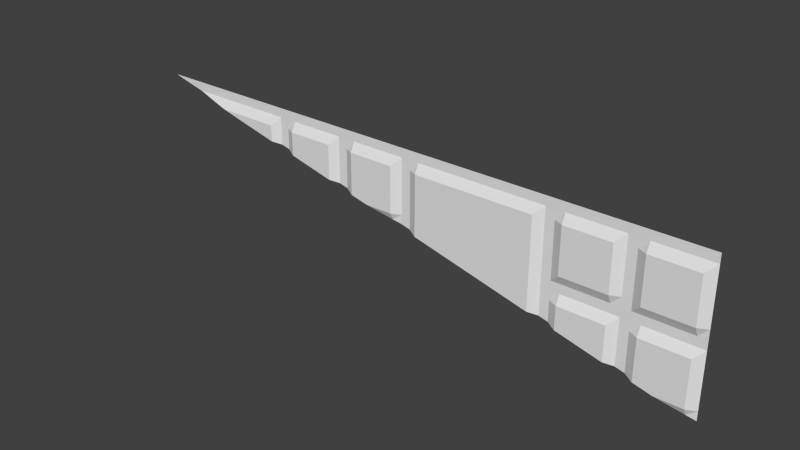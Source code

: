 # Source: med1_7_slice14_64.blend  (saved by Blender 2.76.0; exported with 4.5.12 LTS)
import bpy
from mathutils import Matrix  # noqa: F401  (used for matrix-valued properties, if any)

bpy.ops.wm.read_factory_settings(use_empty=True)
scene = bpy.context.scene
scene.name = 'Scene'

# ---- collections
col_collection_1 = bpy.data.collections.new('Collection 1'); scene.collection.children.link(col_collection_1)

# ---- materials (node trees are filled in below, after node groups)
mat_med1_7 = bpy.data.materials.new('med1_7')
mat_med1_7.alpha_threshold = 0.0
mat_med1_7.use_transparent_shadow = False
mat_med1_7.roughness = 0.5
mat_med1_7.specular_intensity = 0.0

# ---- material node trees

# ---- world
world_world = bpy.data.worlds.new('World'); scene.world = world_world
world_world.color = (0.05088, 0.05088, 0.05088)
world_world.use_sun_shadow = False
world_world.sun_shadow_jitter_overblur = 0.0
world_world.cycles.sampling_method = 'MANUAL'
world_world.cycles.sample_map_resolution = 256

# ---- meshes
me_med1_7 = bpy.data.meshes.new('med1_7')
me_med1_7.from_pydata([(-1.24, 1.28, 1.28), (-0.68, 1.28, 1.24), (-0.68, 1.28, 1.28), (-0.56, 1.28, 1.24), (-0.56, 1.28, 1.28), (-0.04, 1.28, 1.24), (-0.04, 1.28, 1.28), (0.08, 1.28, 1.24), (0.08, 1.28, 1.28), (0.6, 1.28, 1.24), (0.6, 1.28, 1.28), (0.72, 1.28, 1.24), (0.72, 1.28, 1.28), (1.24, 1.28, 1.24), (1.24, 1.28, 1.28), (-1.28, 1.28, 1.28), (1.28, 1.28, 1.28), (0.64, 1.28, 1.28), (0.0, 1.28, 1.28), (-0.64, 1.28, 1.28), (1.28, 1.28, 0.64), (0.04, 1.28, 1.28), (0.68, 1.28, 1.28), (-0.6, 1.28, 1.28), (1.28, 1.28, 1.24), (-0.64, 1.28, 1.24), (0.0, 1.28, 1.24), (0.64, 1.28, 1.24), (0.04, 1.28, 1.24), (0.68, 1.28, 1.24), (-0.6, 1.28, 1.24), (-0.68, 1.26, 1.2), (-0.56, 1.26, 1.2), (-0.04, 1.26, 1.2), (0.08, 1.26, 1.2), (0.6, 1.26, 1.2), (0.72, 1.26, 1.2), (1.24, 1.26, 1.2), (1.28, 1.28, 1.2), (-0.64, 1.28, 1.2), (0.0, 1.28, 1.2), (0.64, 1.28, 1.2), (0.04, 1.28, 1.2), (0.68, 1.28, 1.2), (-0.6, 1.28, 1.2), (1.24, 1.26, 0.68), (1.28, 1.28, 0.68), (-1.2, 1.28, 1.28), (-0.88, 1.28, 1.24), (-0.88, 1.28, 1.28), (-0.88, 1.26, 1.2), (-1.0, 1.28, 1.24), (-1.0, 1.28, 1.28), (-0.04, 1.26, 1.0), (0.08, 1.26, 1.0), (0.6, 1.26, 1.0), (0.72, 1.26, 1.0), (1.24, 1.26, 1.0), (1.28, 1.28, 1.0), (0.0, 1.28, 1.0), (0.64, 1.28, 1.0), (0.04, 1.28, 1.0), (0.68, 1.28, 1.0), (0.6, 1.26, 0.88), (0.72, 1.26, 0.88), (1.24, 1.26, 0.88), (1.28, 1.28, 0.88), (0.64, 1.28, 0.88), (0.68, 1.28, 0.88), (-0.24, 1.28, 1.24), (-0.24, 1.28, 1.28), (-0.24, 1.26, 1.2), (-0.36, 1.28, 1.24), (-0.36, 1.28, 1.28), (-0.36, 1.26, 1.2), (0.4, 1.28, 1.24), (0.4, 1.28, 1.28), (0.4, 1.26, 1.2), (0.4, 1.26, 1.0), (0.4, 1.26, 0.88), (0.28, 1.28, 1.24), (0.28, 1.28, 1.28), (0.28, 1.26, 1.2), (0.28, 1.26, 1.0), (1.04, 1.28, 1.24), (1.04, 1.28, 1.28), (1.04, 1.26, 1.2), (1.04, 1.26, 1.0), (1.04, 1.26, 0.88), (0.92, 1.28, 1.24), (0.92, 1.28, 1.28), (0.92, 1.26, 1.2), (0.92, 1.26, 1.0), (0.92, 1.26, 0.88), (0.08, 1.26, 0.96), (0.6, 1.26, 0.92), (0.6, 1.26, 0.96), (0.72, 1.28, 0.92), (0.72, 1.28, 0.96), (1.24, 1.28, 0.92), (1.24, 1.28, 0.96), (1.28, 1.28, 0.92), (1.28, 1.28, 0.96), (0.0, 1.28, 0.96), (0.64, 1.28, 0.92), (0.64, 1.28, 0.96), (0.04, 1.28, 0.96), (0.68, 1.28, 0.92), (0.68, 1.28, 0.96), (0.4, 1.26, 0.92), (0.4, 1.26, 0.96), (0.28, 1.26, 0.92), (0.28, 1.26, 0.96), (1.04, 1.28, 0.92), (1.04, 1.28, 0.96), (0.92, 1.28, 0.92), (0.92, 1.28, 0.96), (1.0, 1.28, 1.24), (0.96, 1.28, 1.24), (1.0, 1.28, 1.28), (0.96, 1.28, 1.28), (1.0, 1.28, 1.2), (0.96, 1.28, 1.2), (1.0, 1.28, 1.0), (0.96, 1.28, 1.0), (1.0, 1.28, 0.88), (0.96, 1.28, 0.88), (1.0, 1.28, 0.92), (0.96, 1.28, 0.92), (1.0, 1.28, 0.96), (0.96, 1.28, 0.96), (0.36, 1.28, 1.24), (0.32, 1.28, 1.24), (0.36, 1.28, 1.28), (0.32, 1.28, 1.28), (0.36, 1.26, 1.2), (0.32, 1.26, 1.2), (0.36, 1.26, 1.0), (0.32, 1.26, 1.0), (0.36, 1.26, 0.88), (0.32, 1.26, 0.88), (0.36, 1.26, 0.92), (0.32, 1.26, 0.92), (0.36, 1.26, 0.96), (0.32, 1.26, 0.96), (-0.28, 1.28, 1.24), (-0.32, 1.28, 1.24), (-0.28, 1.28, 1.28), (-0.32, 1.28, 1.28), (-0.28, 1.28, 1.2), (-0.32, 1.28, 1.2), (-0.92, 1.28, 1.24), (-0.96, 1.28, 1.24), (-0.92, 1.28, 1.28), (-0.96, 1.28, 1.28), (-0.92, 1.26, 1.2), (-0.96, 1.26, 1.2), (0.08, 1.26, 0.9396), (1.0, 1.28, 0.7099), (-0.56, 1.26, 1.099), (-0.28, 1.28, 1.029), (0.04, 1.28, 0.9496), (0.1584, 1.26, 0.92), (0.28, 1.26, 0.8896), (1.24, 1.275, 0.65), (0.92, 1.26, 0.7299), (0.6, 1.26, 0.8098), (1.12, 1.26, 0.68), (-0.24, 1.26, 1.019), (0.64, 1.28, 0.7998), (-0.1621, 1.26, 1.0), (0.72, 1.26, 0.7798), (-1.2, 1.28, 1.259), (-0.04, 1.275, 0.9695), (-1.0, 1.265, 1.209), (-0.6, 1.28, 1.109), (-0.92, 1.26, 1.189), (-0.64, 1.28, 1.119), (0.36, 1.26, 0.8697), (-1.24, 1.28, 1.269), (-1.123, 1.28, 1.24), (-0.36, 1.26, 1.049), (-0.88, 1.26, 1.179), (0.68, 1.28, 0.7898), (0.96, 1.28, 0.7199), (-0.68, 1.26, 1.129), (-0.32, 1.28, 1.039), (0.4, 1.26, 0.8597), (1.04, 1.26, 0.6999)], [], [(48, 1, 2, 49), (50, 31, 1, 48), (30, 3, 4, 23), (44, 32, 3, 30), (69, 5, 6, 70), (71, 33, 5, 69), (28, 7, 8, 21), (42, 34, 7, 28), (75, 9, 10, 76), (77, 35, 9, 75), (29, 11, 12, 22), (43, 36, 11, 29), (84, 13, 14, 85), (86, 37, 13, 84), (13, 24, 16, 14), (1, 25, 19, 2), (5, 26, 18, 6), (9, 27, 17, 10), (26, 28, 21, 18), (27, 29, 22, 17), (25, 30, 23, 19), (39, 44, 30, 25), (41, 43, 29, 27), (40, 42, 28, 26), (35, 41, 27, 9), (33, 40, 26, 5), (31, 39, 25, 1), (37, 38, 24, 13), (57, 58, 38, 37), (53, 59, 40, 33), (55, 60, 41, 35), (59, 61, 42, 40), (60, 62, 43, 41), (87, 57, 37, 86), (62, 56, 36, 43), (78, 55, 35, 77), (61, 54, 34, 42), (155, 50, 48, 151), (151, 48, 49, 153), (106, 94, 54, 61), (110, 96, 55, 78), (108, 98, 56, 62), (114, 100, 57, 87), (105, 108, 62, 60), (103, 106, 61, 59), (96, 105, 60, 55), (100, 102, 58, 57), (45, 46, 66, 65), (149, 71, 69, 145), (145, 69, 70, 147), (3, 72, 73, 4), (32, 74, 72, 3), (143, 110, 78, 137), (137, 78, 77, 135), (135, 77, 75, 131), (131, 75, 76, 133), (7, 80, 81, 8), (34, 82, 80, 7), (54, 83, 82, 34), (94, 112, 83, 54), (129, 114, 87, 123), (123, 87, 86, 121), (121, 86, 84, 117), (117, 84, 85, 119), (11, 89, 90, 12), (36, 91, 89, 11), (56, 92, 91, 36), (98, 116, 92, 56), (64, 93, 115, 97), (97, 115, 116, 98), (125, 88, 113, 127), (127, 113, 114, 129), (139, 79, 109, 141), (141, 109, 110, 143), (65, 66, 101, 99), (99, 101, 102, 100), (63, 67, 104, 95), (95, 104, 105, 96), (67, 68, 107, 104), (104, 107, 108, 105), (88, 65, 99, 113), (113, 99, 100, 114), (68, 64, 97, 107), (107, 97, 98, 108), (79, 63, 95, 109), (109, 95, 96, 110), (115, 128, 130, 116), (128, 127, 129, 130), (93, 126, 128, 115), (126, 125, 127, 128), (89, 118, 120, 90), (118, 117, 119, 120), (91, 122, 118, 89), (122, 121, 117, 118), (92, 124, 122, 91), (124, 123, 121, 122), (116, 130, 124, 92), (130, 129, 123, 124), (111, 142, 144, 112), (142, 141, 143, 144), (140, 139, 141, 142), (80, 132, 134, 81), (132, 131, 133, 134), (82, 136, 132, 80), (136, 135, 131, 132), (83, 138, 136, 82), (138, 137, 135, 136), (112, 144, 138, 83), (144, 143, 137, 138), (72, 146, 148, 73), (146, 145, 147, 148), (74, 150, 146, 72), (150, 149, 145, 146), (51, 152, 154, 52), (152, 151, 153, 154), (156, 155, 151, 152), (179, 172, 47, 0), (163, 140, 142, 111), (162, 163, 111), (180, 174, 51), (103, 161, 106), (186, 160, 149, 150), (182, 185, 31, 50), (183, 171, 64, 68), (160, 168, 71, 149), (172, 180, 51, 52, 47), (173, 103, 59, 53), (185, 177, 39, 31), (188, 167, 45, 65, 88), (177, 175, 44, 39), (175, 159, 32, 44), (174, 156, 152, 51), (159, 181, 74, 32), (184, 158, 125, 126), (181, 186, 150, 74), (168, 170, 53, 33, 71), (165, 184, 126, 93), (169, 183, 68, 67), (15, 179, 0), (178, 187, 79, 139), (158, 188, 88, 125), (170, 173, 53), (176, 182, 50, 155), (140, 178, 139), (156, 176, 155), (164, 20, 46, 45), (171, 165, 93, 64), (157, 162, 111, 112, 94), (166, 169, 67, 63), (187, 166, 63, 79), (161, 157, 94, 106), (167, 164, 45), (174, 180, 177, 185, 182, 176, 156), (159, 175, 186, 181), (168, 160, 103, 173, 170), (163, 162, 157, 161, 169, 166, 187, 178, 140), (171, 183, 184, 165), (167, 188, 158, 20, 164)])
_uv = me_med1_7.uv_layers.new(name='UVMap')
_uv.uv.foreach_set('vector', [0.1563, 0.9844, 0.2344, 0.9844, 0.2344, 1.0, 0.1563, 1.0, 0.1563, 0.9688, 0.2344, 0.9688, 0.2344, 0.9844, 0.1563, 0.9844, 0.2656, 0.9844, 0.2812, 0.9844, 0.2812, 1.0, 0.2656, 1.0, 0.2656, 0.9688, 0.2812, 0.9688, 0.2812, 0.9844, 0.2656, 0.9844, 0.4063, 0.9844, 0.4844, 0.9844, 0.4844, 1.0, 0.4063, 1.0, 0.4063, 0.9688, 0.4844, 0.9688, 0.4844, 0.9844, 0.4063, 0.9844, 0.5156, 0.9844, 0.5312, 0.9844, 0.5312, 1.0, 0.5156, 1.0, 0.5156, 0.9688, 0.5312, 0.9688, 0.5312, 0.9844, 0.5156, 0.9844, 0.6563, 0.9844, 0.7344, 0.9844, 0.7344, 1.0, 0.6563, 1.0, 0.6563, 0.9688, 0.7344, 0.9688, 0.7344, 0.9844, 0.6563, 0.9844, 0.7656, 0.9844, 0.7813, 0.9844, 0.7813, 1.0, 0.7656, 1.0, 0.7656, 0.9688, 0.7813, 0.9688, 0.7813, 0.9844, 0.7656, 0.9844, 0.9062, 0.9844, 0.9844, 0.9844, 0.9844, 1.0, 0.9062, 1.0, 0.9062, 0.9688, 0.9844, 0.9688, 0.9844, 0.9844, 0.9062, 0.9844, 0.9844, 0.9844, 1.0, 0.9844, 1.0, 1.0, 0.9844, 1.0, 0.2344, 0.9844, 0.25, 0.9844, 0.25, 1.0, 0.2344, 1.0, 0.4844, 0.9844, 0.5, 0.9844, 0.5, 1.0, 0.4844, 1.0, 0.7344, 0.9844, 0.75, 0.9844, 0.75, 1.0, 0.7344, 1.0, 0.5, 0.9844, 0.5156, 0.9844, 0.5156, 1.0, 0.5, 1.0, 0.75, 0.9844, 0.7656, 0.9844, 0.7656, 1.0, 0.75, 1.0, 0.25, 0.9844, 0.2656, 0.9844, 0.2656, 1.0, 0.25, 1.0, 0.25, 0.9688, 0.2656, 0.9688, 0.2656, 0.9844, 0.25, 0.9844, 0.75, 0.9688, 0.7656, 0.9688, 0.7656, 0.9844, 0.75, 0.9844, 0.5, 0.9688, 0.5156, 0.9688, 0.5156, 0.9844, 0.5, 0.9844, 0.7344, 0.9688, 0.75, 0.9688, 0.75, 0.9844, 0.7344, 0.9844, 0.4844, 0.9688, 0.5, 0.9688, 0.5, 0.9844, 0.4844, 0.9844, 0.2344, 0.9688, 0.25, 0.9688, 0.25, 0.9844, 0.2344, 0.9844, 0.9844, 0.9688, 1.0, 0.9688, 1.0, 0.9844, 0.9844, 0.9844, 0.9844, 0.8906, 1.0, 0.8906, 1.0, 0.9688, 0.9844, 0.9688, 0.4844, 0.8906, 0.5, 0.8906, 0.5, 0.9688, 0.4844, 0.9688, 0.7344, 0.8906, 0.75, 0.8906, 0.75, 0.9688, 0.7344, 0.9688, 0.5, 0.8906, 0.5156, 0.8906, 0.5156, 0.9688, 0.5, 0.9688, 0.75, 0.8906, 0.7656, 0.8906, 0.7656, 0.9688, 0.75, 0.9688, 0.9062, 0.8906, 0.9844, 0.8906, 0.9844, 0.9688, 0.9062, 0.9688, 0.7656, 0.8906, 0.7813, 0.8906, 0.7813, 0.9688, 0.7656, 0.9688, 0.6563, 0.8906, 0.7344, 0.8906, 0.7344, 0.9688, 0.6563, 0.9688, 0.5156, 0.8906, 0.5312, 0.8906, 0.5312, 0.9688, 0.5156, 0.9688, 0.1406, 0.9688, 0.1563, 0.9688, 0.1563, 0.9844, 0.1406, 0.9844, 0.1406, 0.9844, 0.1563, 0.9844, 0.1563, 1.0, 0.1406, 1.0, 0.5156, 0.875, 0.5312, 0.875, 0.5312, 0.8906, 0.5156, 0.8906, 0.6562, 0.875, 0.7344, 0.875, 0.7344, 0.8906, 0.6563, 0.8906, 0.7656, 0.875, 0.7812, 0.875, 0.7813, 0.8906, 0.7656, 0.8906, 0.9062, 0.875, 0.9844, 0.875, 0.9844, 0.8906, 0.9062, 0.8906, 0.75, 0.875, 0.7656, 0.875, 0.7656, 0.8906, 0.75, 0.8906, 0.5, 0.875, 0.5156, 0.875, 0.5156, 0.8906, 0.5, 0.8906, 0.7344, 0.875, 0.75, 0.875, 0.75, 0.8906, 0.7344, 0.8906, 0.9844, 0.875, 1.0, 0.875, 1.0, 0.8906, 0.9844, 0.8906, 0.9844, 0.7656, 1.0, 0.7656, 1.0, 0.8437, 0.9844, 0.8437, 0.3906, 0.9688, 0.4063, 0.9688, 0.4063, 0.9844, 0.3906, 0.9844, 0.3906, 0.9844, 0.4063, 0.9844, 0.4063, 1.0, 0.3906, 1.0, 0.2812, 0.9844, 0.3594, 0.9844, 0.3594, 1.0, 0.2812, 1.0, 0.2812, 0.9688, 0.3594, 0.9688, 0.3594, 0.9844, 0.2812, 0.9844, 0.6406, 0.875, 0.6562, 0.875, 0.6563, 0.8906, 0.6406, 0.8906, 0.6406, 0.8906, 0.6563, 0.8906, 0.6563, 0.9688, 0.6406, 0.9688, 0.6406, 0.9688, 0.6563, 0.9688, 0.6563, 0.9844, 0.6406, 0.9844, 0.6406, 0.9844, 0.6563, 0.9844, 0.6563, 1.0, 0.6406, 1.0, 0.5312, 0.9844, 0.6094, 0.9844, 0.6094, 1.0, 0.5312, 1.0, 0.5312, 0.9688, 0.6094, 0.9688, 0.6094, 0.9844, 0.5312, 0.9844, 0.5312, 0.8906, 0.6094, 0.8906, 0.6094, 0.9688, 0.5312, 0.9688, 0.5312, 0.875, 0.6094, 0.875, 0.6094, 0.8906, 0.5312, 0.8906, 0.8906, 0.875, 0.9062, 0.875, 0.9062, 0.8906, 0.8906, 0.8906, 0.8906, 0.8906, 0.9062, 0.8906, 0.9062, 0.9688, 0.8906, 0.9688, 0.8906, 0.9688, 0.9062, 0.9688, 0.9062, 0.9844, 0.8906, 0.9844, 0.8906, 0.9844, 0.9062, 0.9844, 0.9062, 1.0, 0.8906, 1.0, 0.7813, 0.9844, 0.8594, 0.9844, 0.8594, 1.0, 0.7813, 1.0, 0.7813, 0.9688, 0.8594, 0.9688, 0.8594, 0.9844, 0.7813, 0.9844, 0.7813, 0.8906, 0.8594, 0.8906, 0.8594, 0.9688, 0.7813, 0.9688, 0.7812, 0.875, 0.8594, 0.875, 0.8594, 0.8906, 0.7813, 0.8906, 0.7813, 0.8437, 0.8594, 0.8437, 0.8594, 0.8594, 0.7812, 0.8594, 0.7812, 0.8594, 0.8594, 0.8594, 0.8594, 0.875, 0.7812, 0.875, 0.8906, 0.8437, 0.9062, 0.8437, 0.9062, 0.8594, 0.8906, 0.8594, 0.8906, 0.8594, 0.9062, 0.8594, 0.9062, 0.875, 0.8906, 0.875, 0.6406, 0.8437, 0.6563, 0.8437, 0.6562, 0.8594, 0.6406, 0.8594, 0.6406, 0.8594, 0.6562, 0.8594, 0.6562, 0.875, 0.6406, 0.875, 0.9844, 0.8437, 1.0, 0.8437, 1.0, 0.8594, 0.9844, 0.8594, 0.9844, 0.8594, 1.0, 0.8594, 1.0, 0.875, 0.9844, 0.875, 0.7344, 0.8437, 0.75, 0.8437, 0.75, 0.8594, 0.7344, 0.8594, 0.7344, 0.8594, 0.75, 0.8594, 0.75, 0.875, 0.7344, 0.875, 0.75, 0.8437, 0.7656, 0.8437, 0.7656, 0.8594, 0.75, 0.8594, 0.75, 0.8594, 0.7656, 0.8594, 0.7656, 0.875, 0.75, 0.875, 0.9062, 0.8437, 0.9844, 0.8437, 0.9844, 0.8594, 0.9062, 0.8594, 0.9062, 0.8594, 0.9844, 0.8594, 0.9844, 0.875, 0.9062, 0.875, 0.7656, 0.8437, 0.7813, 0.8437, 0.7812, 0.8594, 0.7656, 0.8594, 0.7656, 0.8594, 0.7812, 0.8594, 0.7812, 0.875, 0.7656, 0.875, 0.6563, 0.8437, 0.7344, 0.8437, 0.7344, 0.8594, 0.6562, 0.8594, 0.6562, 0.8594, 0.7344, 0.8594, 0.7344, 0.875, 0.6562, 0.875, 0.8594, 0.8594, 0.875, 0.8594, 0.875, 0.875, 0.8594, 0.875, 0.875, 0.8594, 0.8906, 0.8594, 0.8906, 0.875, 0.875, 0.875, 0.8594, 0.8437, 0.875, 0.8437, 0.875, 0.8594, 0.8594, 0.8594, 0.875, 0.8437, 0.8906, 0.8437, 0.8906, 0.8594, 0.875, 0.8594, 0.8594, 0.9844, 0.875, 0.9844, 0.875, 1.0, 0.8594, 1.0, 0.875, 0.9844, 0.8906, 0.9844, 0.8906, 1.0, 0.875, 1.0, 0.8594, 0.9688, 0.875, 0.9688, 0.875, 0.9844, 0.8594, 0.9844, 0.875, 0.9688, 0.8906, 0.9688, 0.8906, 0.9844, 0.875, 0.9844, 0.8594, 0.8906, 0.875, 0.8906, 0.875, 0.9688, 0.8594, 0.9688, 0.875, 0.8906, 0.8906, 0.8906, 0.8906, 0.9688, 0.875, 0.9688, 0.8594, 0.875, 0.875, 0.875, 0.875, 0.8906, 0.8594, 0.8906, 0.875, 0.875, 0.8906, 0.875, 0.8906, 0.8906, 0.875, 0.8906, 0.6094, 0.8594, 0.625, 0.8594, 0.625, 0.875, 0.6094, 0.875, 0.625, 0.8594, 0.6406, 0.8594, 0.6406, 0.875, 0.625, 0.875, 0.625, 0.8437, 0.6406, 0.8437, 0.6406, 0.8594, 0.625, 0.8594, 0.6094, 0.9844, 0.625, 0.9844, 0.625, 1.0, 0.6094, 1.0, 0.625, 0.9844, 0.6406, 0.9844, 0.6406, 1.0, 0.625, 1.0, 0.6094, 0.9688, 0.625, 0.9688, 0.625, 0.9844, 0.6094, 0.9844, 0.625, 0.9688, 0.6406, 0.9688, 0.6406, 0.9844, 0.625, 0.9844, 0.6094, 0.8906, 0.625, 0.8906, 0.625, 0.9688, 0.6094, 0.9688, 0.625, 0.8906, 0.6406, 0.8906, 0.6406, 0.9688, 0.625, 0.9688, 0.6094, 0.875, 0.625, 0.875, 0.625, 0.8906, 0.6094, 0.8906, 0.625, 0.875, 0.6406, 0.875, 0.6406, 0.8906, 0.625, 0.8906, 0.3594, 0.9844, 0.375, 0.9844, 0.375, 1.0, 0.3594, 1.0, 0.375, 0.9844, 0.3906, 0.9844, 0.3906, 1.0, 0.375, 1.0, 0.3594, 0.9688, 0.375, 0.9688, 0.375, 0.9844, 0.3594, 0.9844, 0.375, 0.9688, 0.3906, 0.9688, 0.3906, 0.9844, 0.375, 0.9844, 0.1094, 0.9844, 0.125, 0.9844, 0.125, 1.0, 0.1094, 1.0, 0.125, 0.9844, 0.1406, 0.9844, 0.1406, 1.0, 0.125, 1.0, 0.125, 0.9688, 0.1406, 0.9688, 0.1406, 0.9844, 0.125, 0.9844, 0.01563, 0.9957, 0.03125, 0.9918, 0.03125, 1.0, 0.01563, 1.0, 0.6094, 0.8475, 0.625, 0.8437, 0.625, 0.8594, 0.6094, 0.8594, 0.5619, 0.8594, 0.6094, 0.8475, 0.6094, 0.8594, 0.06115, 0.9844, 0.1094, 0.9723, 0.1094, 0.9844, 0.5, 0.875, 0.5156, 0.8709, 0.5156, 0.875, 0.375, 0.906, 0.3906, 0.9021, 0.3906, 0.9688, 0.375, 0.9688, 0.1563, 0.9606, 0.2344, 0.9411, 0.2344, 0.9688, 0.1563, 0.9688, 0.7656, 0.8085, 0.7813, 0.8046, 0.7813, 0.8437, 0.7656, 0.8437, 0.3906, 0.9021, 0.4063, 0.8982, 0.4063, 0.9688, 0.3906, 0.9688, 0.03125, 0.9918, 0.06115, 0.9844, 0.1094, 0.9844, 0.1094, 1.0, 0.03125, 1.0, 0.4844, 0.8787, 0.5, 0.875, 0.5, 0.8906, 0.4844, 0.8906, 0.2344, 0.9411, 0.25, 0.9372, 0.25, 0.9688, 0.2344, 0.9688, 0.9062, 0.7734, 0.9374, 0.7656, 0.9844, 0.7656, 0.9844, 0.8437, 0.9062, 0.8437, 0.25, 0.9372, 0.2656, 0.9333, 0.2656, 0.9688, 0.25, 0.9688, 0.2656, 0.9333, 0.2812, 0.9294, 0.2812, 0.9688, 0.2656, 0.9688, 0.1094, 0.9723, 0.125, 0.9688, 0.125, 0.9844, 0.1094, 0.9844, 0.2812, 0.9294, 0.3594, 0.9099, 0.3594, 0.9688, 0.2812, 0.9688, 0.875, 0.7812, 0.8906, 0.7773, 0.8906, 0.8437, 0.875, 0.8437, 0.3594, 0.9099, 0.375, 0.906, 0.375, 0.9688, 0.3594, 0.9688, 0.4063, 0.8982, 0.4367, 0.8906, 0.4844, 0.8906, 0.4844, 0.9688, 0.4063, 0.9688, 0.8594, 0.7851, 0.875, 0.7812, 0.875, 0.8437, 0.8594, 0.8437, 0.75, 0.8124, 0.7656, 0.8085, 0.7656, 0.8437, 0.75, 0.8437, 0.0, 1.0, 0.01563, 0.9957, 0.01563, 1.0, 0.6406, 0.8397, 0.6563, 0.8358, 0.6563, 0.8437, 0.6406, 0.8437, 0.8906, 0.7773, 0.9062, 0.7734, 0.9062, 0.8437, 0.8906, 0.8437, 0.4367, 0.8906, 0.4844, 0.8787, 0.4844, 0.8906, 0.1406, 0.9645, 0.1563, 0.9606, 0.1563, 0.9688, 0.1406, 0.9688, 0.625, 0.8437, 0.6406, 0.8397, 0.6406, 0.8437, 0.125, 0.9688, 0.1406, 0.9645, 0.1406, 0.9688, 0.9844, 0.7539, 1.0, 0.75, 1.0, 0.7656, 0.9844, 0.7656, 0.7813, 0.8046, 0.8594, 0.7851, 0.8594, 0.8437, 0.7813, 0.8437, 0.5312, 0.867, 0.5619, 0.8594, 0.6094, 0.8594, 0.6094, 0.875, 0.5312, 0.875, 0.7344, 0.8163, 0.75, 0.8124, 0.75, 0.8437, 0.7344, 0.8437, 0.6563, 0.8358, 0.7344, 0.8163, 0.7344, 0.8437, 0.6563, 0.8437, 0.5156, 0.8709, 0.5312, 0.867, 0.5312, 0.875, 0.5156, 0.875, 0.9374, 0.7656, 0.9844, 0.7539, 0.9844, 0.7656, 0.1094, 0.9723, 0.06115, 0.9844, 0.25, 0.9372, 0.2344, 0.9411, 0.1563, 0.9606, 0.1406, 0.9645, 0.125, 0.9688, 0.2812, 0.9294, 0.2656, 0.9333, 0.375, 0.906, 0.3594, 0.9099, 0.4063, 0.8982, 0.3906, 0.9021, 0.5, 0.875, 0.4844, 0.8787, 0.4367, 0.8906, 0.6094, 0.8475, 0.5619, 0.8594, 0.5312, 0.867, 0.5156, 0.8709, 0.75, 0.8124, 0.7344, 0.8163, 0.6563, 0.8358, 0.6406, 0.8397, 0.625, 0.8437, 0.7813, 0.8046, 0.7656, 0.8085, 0.875, 0.7812, 0.8594, 0.7851, 0.9374, 0.7656, 0.9062, 0.7734, 0.8906, 0.7773, 1.0, 0.75, 0.9844, 0.7539])
_ca = me_med1_7.color_attributes.new('Col', 'BYTE_COLOR', 'CORNER')
_ca.data.foreach_set('color', [0.2122, 0.0, 0.0, 1.0, 0.2122, 0.0, 0.0, 1.0, 0.2122, 0.0, 0.0, 1.0, 0.2122, 0.0, 0.0, 1.0, 0.2122, 0.0, 0.0, 1.0, 0.2122, 0.0, 0.0, 1.0, 0.2122, 0.0, 0.0, 1.0, 0.2122, 0.0, 0.0, 1.0, 0.2122, 0.0, 0.0, 1.0, 0.2122, 0.0, 0.0, 1.0, 0.2122, 0.0, 0.0, 1.0, 0.2122, 0.0, 0.0, 1.0, 0.2122, 0.0, 0.0, 1.0, 0.2122, 0.0, 0.0, 1.0, 0.2122, 0.0, 0.0, 1.0, 0.2122, 0.0, 0.0, 1.0, 0.2122, 0.0, 0.0, 1.0, 0.2122, 0.0, 0.0, 1.0, 0.2122, 0.0, 0.0, 1.0, 0.2122, 0.0, 0.0, 1.0, 0.2122, 0.0, 0.0, 1.0, 0.2122, 0.0, 0.0, 1.0, 0.2122, 0.0, 0.0, 1.0, 0.2122, 0.0, 0.0, 1.0, 0.2122, 0.0, 0.0, 1.0, 0.2122, 0.0, 0.0, 1.0, 0.2122, 0.0, 0.0, 1.0, 0.2122, 0.0, 0.0, 1.0, 0.2122, 0.0, 0.0, 1.0, 0.2122, 0.0, 0.0, 1.0, 0.2122, 0.0, 0.0, 1.0, 0.2122, 0.0, 0.0, 1.0, 0.2122, 0.0, 0.0, 1.0, 0.2122, 0.0, 0.0, 1.0, 0.2122, 0.0, 0.0, 1.0, 0.2122, 0.0, 0.0, 1.0, 0.2122, 0.0, 0.0, 1.0, 0.2122, 0.0, 0.0, 1.0, 0.2122, 0.0, 0.0, 1.0, 0.2122, 0.0, 0.0, 1.0, 0.2122, 0.0, 0.0, 1.0, 0.2122, 0.0, 0.0, 1.0, 0.2122, 0.0, 0.0, 1.0, 0.2122, 0.0, 0.0, 1.0, 0.2122, 0.0, 0.0, 1.0, 0.2122, 0.0, 0.0, 1.0, 0.2122, 0.0, 0.0, 1.0, 0.2122, 0.0, 0.0, 1.0, 0.2122, 0.0, 0.0, 1.0, 0.2122, 0.0, 0.0, 1.0, 0.2122, 0.0, 0.0, 1.0, 0.2122, 0.0, 0.0, 1.0, 0.2122, 0.0, 0.0, 1.0, 0.2122, 0.0, 0.0, 1.0, 0.2122, 0.0, 0.0, 1.0, 0.2122, 0.0, 0.0, 1.0, 0.2122, 0.0, 0.0, 1.0, 0.2122, 0.0, 0.0, 1.0, 0.2122, 0.0, 0.0, 1.0, 0.2122, 0.0, 0.0, 1.0, 0.2122, 0.0, 0.0, 1.0, 0.2122, 0.0, 0.0, 1.0, 0.2122, 0.0, 0.0, 1.0, 0.2122, 0.0, 0.0, 1.0, 0.2122, 0.0, 0.0, 1.0, 0.2122, 0.0, 0.0, 1.0, 0.2122, 0.0, 0.0, 1.0, 0.2122, 0.0, 0.0, 1.0, 0.2122, 0.0, 0.0, 1.0, 0.2122, 0.0, 0.0, 1.0, 0.2122, 0.0, 0.0, 1.0, 0.2122, 0.0, 0.0, 1.0, 0.2122, 0.0, 0.0, 1.0, 0.2122, 0.0, 0.0, 1.0, 0.2122, 0.0, 0.0, 1.0, 0.2122, 0.0, 0.0, 1.0, 0.2122, 0.0, 0.0, 1.0, 0.2122, 0.0, 0.0, 1.0, 0.2122, 0.0, 0.0, 1.0, 0.2122, 0.0, 0.0, 1.0, 0.2122, 0.0, 0.0, 1.0, 0.2122, 0.0, 0.0, 1.0, 0.2122, 0.0, 0.0, 1.0, 0.2122, 0.0, 0.0, 1.0, 0.2122, 0.0, 0.0, 1.0, 0.2122, 0.0, 0.0, 1.0, 0.2122, 0.0, 0.0, 1.0, 0.2122, 0.0, 0.0, 1.0, 0.2122, 0.0, 0.0, 1.0, 0.2122, 0.0, 0.0, 1.0, 0.2122, 0.0, 0.0, 1.0, 0.2122, 0.0, 0.0, 1.0, 0.2122, 0.0, 0.0, 1.0, 0.2122, 0.0, 0.0, 1.0, 0.2122, 0.0, 0.0, 1.0, 0.2122, 0.0, 0.0, 1.0, 0.2122, 0.0, 0.0, 1.0, 0.2122, 0.0, 0.0, 1.0, 0.2122, 0.0, 0.0, 1.0, 0.2122, 0.0, 0.0, 1.0, 0.2122, 0.0, 0.0, 1.0, 0.2122, 0.0, 0.0, 1.0, 0.2122, 0.0, 0.0, 1.0, 0.2122, 0.0, 0.0, 1.0, 0.2122, 0.0, 0.0, 1.0, 0.2122, 0.0, 0.0, 1.0, 0.2122, 0.0, 0.0, 1.0, 0.2122, 0.0, 0.0, 1.0, 0.2122, 0.0, 0.0, 1.0, 0.2122, 0.0, 0.0, 1.0, 0.2122, 0.0, 0.0, 1.0, 0.2122, 0.0, 0.0, 1.0, 0.2122, 0.0, 0.0, 1.0, 0.2122, 0.0, 0.0, 1.0, 0.2122, 0.0, 0.0, 1.0, 0.2122, 0.0, 0.0, 1.0, 0.2122, 0.0, 0.0, 1.0, 0.2122, 0.0, 0.0, 1.0, 0.2122, 0.0, 0.0, 1.0, 0.2122, 0.0, 0.0, 1.0, 0.2122, 0.0, 0.0, 1.0, 0.2122, 0.0, 0.0, 1.0, 0.2122, 0.0, 0.0, 1.0, 0.2122, 0.0, 0.0, 1.0, 0.2122, 0.0, 0.0, 1.0, 0.2122, 0.0, 0.0, 1.0, 0.2122, 0.0, 0.0, 1.0, 0.2122, 0.0, 0.0, 1.0, 0.2122, 0.0, 0.0, 1.0, 0.2122, 0.0, 0.0, 1.0, 0.2122, 0.0, 0.0, 1.0, 0.2122, 0.0, 0.0, 1.0, 0.2122, 0.0, 0.0, 1.0, 0.2122, 0.0, 0.0, 1.0, 0.2122, 0.0, 0.0, 1.0, 0.2122, 0.0, 0.0, 1.0, 0.2122, 0.0, 0.0, 1.0, 0.2122, 0.0, 0.0, 1.0, 0.2122, 0.0, 0.0, 1.0, 0.2122, 0.0, 0.0, 1.0, 0.2122, 0.0, 0.0, 1.0, 0.2122, 0.0, 0.0, 1.0, 0.2122, 0.0, 0.0, 1.0, 0.2122, 0.0, 0.0, 1.0, 0.2122, 0.0, 0.0, 1.0, 0.2122, 0.0, 0.0, 1.0, 0.2122, 0.0, 0.0, 1.0, 0.2122, 0.0, 0.0, 1.0, 0.2122, 0.0, 0.0, 1.0, 0.2122, 0.0, 0.0, 1.0, 0.2122, 0.0, 0.0, 1.0, 0.2122, 0.0, 0.0, 1.0, 0.2122, 0.0, 0.0, 1.0, 0.2122, 0.0, 0.0, 1.0, 0.2122, 0.0, 0.0, 1.0, 0.2122, 0.0, 0.0, 1.0, 0.2122, 0.0, 0.0, 1.0, 0.2122, 0.0, 0.0, 1.0, 0.2122, 0.0, 0.0, 1.0, 0.2122, 0.0, 0.0, 1.0, 0.2122, 0.0, 0.0, 1.0, 0.2122, 0.0, 0.0, 1.0, 0.2122, 0.0, 0.0, 1.0, 0.2122, 0.0, 0.0, 1.0, 0.2122, 0.0, 0.0, 1.0, 0.2122, 0.0, 0.0, 1.0, 0.2122, 0.0, 0.0, 1.0, 0.2122, 0.0, 0.0, 1.0, 0.2122, 0.0, 0.0, 1.0, 0.2122, 0.0, 0.0, 1.0, 0.2122, 0.0, 0.0, 1.0, 0.2122, 0.0, 0.0, 1.0, 0.2122, 0.0, 0.0, 1.0, 0.2122, 0.0, 0.0, 1.0, 0.2122, 0.0, 0.0, 1.0, 0.2122, 0.0, 0.0, 1.0, 0.2122, 0.0, 0.0, 1.0, 0.2122, 0.0, 0.0, 1.0, 0.2122, 0.0, 0.0, 1.0, 0.2122, 0.0, 0.0, 1.0, 0.2122, 0.0, 0.0, 1.0, 0.2122, 0.0, 0.0, 1.0, 0.2122, 0.0, 0.0, 1.0, 0.2122, 0.0, 0.0, 1.0, 0.2122, 0.0, 0.0, 1.0, 0.2122, 0.0, 0.0, 1.0, 0.2122, 0.0, 0.0, 1.0, 0.2122, 0.0, 0.0, 1.0, 0.2122, 0.0, 0.0, 1.0, 0.2122, 0.0, 0.0, 1.0, 0.2122, 0.0, 0.0, 1.0, 0.2122, 0.0, 0.0, 1.0, 0.2122, 0.0, 0.0, 1.0, 0.2122, 0.0, 0.0, 1.0, 0.2122, 0.0, 0.0, 1.0, 0.2122, 0.0, 0.0, 1.0, 0.2122, 0.0, 0.0, 1.0, 0.2122, 0.0, 0.0, 1.0, 0.2122, 0.0, 0.0, 1.0, 0.2122, 0.0, 0.0, 1.0, 0.2122, 0.0, 0.0, 1.0, 0.2122, 0.0, 0.0, 1.0, 0.2122, 0.0, 0.0, 1.0, 0.2122, 0.0, 0.0, 1.0, 0.2122, 0.0, 0.0, 1.0, 0.2122, 0.0, 0.0, 1.0, 0.2122, 0.0, 0.0, 1.0, 0.2122, 0.0, 0.0, 1.0, 0.2122, 0.0, 0.0, 1.0, 0.2122, 0.0, 0.0, 1.0, 0.2122, 0.0, 0.0, 1.0, 0.2122, 0.0, 0.0, 1.0, 0.2122, 0.0, 0.0, 1.0, 0.2122, 0.0, 0.0, 1.0, 0.2122, 0.0, 0.0, 1.0, 0.2122, 0.0, 0.0, 1.0, 0.2122, 0.0, 0.0, 1.0, 0.2122, 0.0, 0.0, 1.0, 0.2122, 0.0, 0.0, 1.0, 0.2122, 0.0, 0.0, 1.0, 0.2122, 0.0, 0.0, 1.0, 0.2122, 0.0, 0.0, 1.0, 0.2122, 0.0, 0.0, 1.0, 0.2122, 0.0, 0.0, 1.0, 0.2122, 0.0, 0.0, 1.0, 0.2122, 0.0, 0.0, 1.0, 0.2122, 0.0, 0.0, 1.0, 0.2122, 0.0, 0.0, 1.0, 0.2122, 0.0, 0.0, 1.0, 0.2122, 0.0, 0.0, 1.0, 0.2122, 0.0, 0.0, 1.0, 0.2122, 0.0, 0.0, 1.0, 0.2122, 0.0, 0.0, 1.0, 0.2122, 0.0, 0.0, 1.0, 0.2122, 0.0, 0.0, 1.0, 0.2122, 0.0, 0.0, 1.0, 0.2122, 0.0, 0.0, 1.0, 0.2122, 0.0, 0.0, 1.0, 0.2122, 0.0, 0.0, 1.0, 0.2122, 0.0, 0.0, 1.0, 0.2122, 0.0, 0.0, 1.0, 0.2122, 0.0, 0.0, 1.0, 0.2122, 0.0, 0.0, 1.0, 0.2122, 0.0, 0.0, 1.0, 0.2122, 0.0, 0.0, 1.0, 0.2122, 0.0, 0.0, 1.0, 0.2122, 0.0, 0.0, 1.0, 0.2122, 0.0, 0.0, 1.0, 0.2122, 0.0, 0.0, 1.0, 0.2122, 0.0, 0.0, 1.0, 0.2122, 0.0, 0.0, 1.0, 0.2122, 0.0, 0.0, 1.0, 0.2122, 0.0, 0.0, 1.0, 0.2122, 0.0, 0.0, 1.0, 0.2122, 0.0, 0.0, 1.0, 0.2122, 0.0, 0.0, 1.0, 0.2122, 0.0, 0.0, 1.0, 0.2122, 0.0, 0.0, 1.0, 0.2122, 0.0, 0.0, 1.0, 0.2122, 0.0, 0.0, 1.0, 0.2122, 0.0, 0.0, 1.0, 0.2122, 0.0, 0.0, 1.0, 0.2122, 0.0, 0.0, 1.0, 0.2122, 0.0, 0.0, 1.0, 0.2122, 0.0, 0.0, 1.0, 0.2122, 0.0, 0.0, 1.0, 0.2122, 0.0, 0.0, 1.0, 0.2122, 0.0, 0.0, 1.0, 0.2122, 0.0, 0.0, 1.0, 0.2122, 0.0, 0.0, 1.0, 0.2122, 0.0, 0.0, 1.0, 0.2122, 0.0, 0.0, 1.0, 0.2122, 0.0, 0.0, 1.0, 0.2122, 0.0, 0.0, 1.0, 0.2122, 0.0, 0.0, 1.0, 0.2122, 0.0, 0.0, 1.0, 0.2122, 0.0, 0.0, 1.0, 0.2122, 0.0, 0.0, 1.0, 0.2122, 0.0, 0.0, 1.0, 0.2122, 0.0, 0.0, 1.0, 0.2122, 0.0, 0.0, 1.0, 0.2122, 0.0, 0.0, 1.0, 0.2122, 0.0, 0.0, 1.0, 0.2122, 0.0, 0.0, 1.0, 0.2122, 0.0, 0.0, 1.0, 0.2122, 0.0, 0.0, 1.0, 0.2122, 0.0, 0.0, 1.0, 0.2122, 0.0, 0.0, 1.0, 0.2122, 0.0, 0.0, 1.0, 0.2122, 0.0, 0.0, 1.0, 0.2122, 0.0, 0.0, 1.0, 0.2122, 0.0, 0.0, 1.0, 0.2122, 0.0, 0.0, 1.0, 0.2122, 0.0, 0.0, 1.0, 0.2122, 0.0, 0.0, 1.0, 0.2122, 0.0, 0.0, 1.0, 0.2122, 0.0, 0.0, 1.0, 0.2122, 0.0, 0.0, 1.0, 0.2122, 0.0, 0.0, 1.0, 0.2122, 0.0, 0.0, 1.0, 0.2122, 0.0, 0.0, 1.0, 0.2122, 0.0, 0.0, 1.0, 0.2122, 0.0, 0.0, 1.0, 0.2122, 0.0, 0.0, 1.0, 0.2122, 0.0, 0.0, 1.0, 0.2122, 0.0, 0.0, 1.0, 0.2122, 0.0, 0.0, 1.0, 0.2122, 0.0, 0.0, 1.0, 0.2122, 0.0, 0.0, 1.0, 0.2122, 0.0, 0.0, 1.0, 0.2122, 0.0, 0.0, 1.0, 0.2122, 0.0, 0.0, 1.0, 0.2122, 0.0, 0.0, 1.0, 0.2122, 0.0, 0.0, 1.0, 0.2122, 0.0, 0.0, 1.0, 0.2122, 0.0, 0.0, 1.0, 0.2122, 0.0, 0.0, 1.0, 0.2122, 0.0, 0.0, 1.0, 0.2122, 0.0, 0.0, 1.0, 0.2122, 0.0, 0.0, 1.0, 0.2122, 0.0, 0.0, 1.0, 0.2122, 0.0, 0.0, 1.0, 0.2122, 0.0, 0.0, 1.0, 0.2122, 0.0, 0.0, 1.0, 0.2122, 0.0, 0.0, 1.0, 0.2122, 0.0, 0.0, 1.0, 0.2122, 0.0, 0.0, 1.0, 0.2122, 0.0, 0.0, 1.0, 0.2122, 0.0, 0.0, 1.0, 0.2122, 0.0, 0.0, 1.0, 0.2122, 0.0, 0.0, 1.0, 0.2122, 0.0, 0.0, 1.0, 0.2122, 0.0, 0.0, 1.0, 0.2122, 0.0, 0.0, 1.0, 0.2122, 0.0, 0.0, 1.0, 0.2122, 0.0, 0.0, 1.0, 0.2122, 0.0, 0.0, 1.0, 0.2122, 0.0, 0.0, 1.0, 0.2122, 0.0, 0.0, 1.0, 0.2122, 0.0, 0.0, 1.0, 0.2122, 0.0, 0.0, 1.0, 0.2122, 0.0, 0.0, 1.0, 0.2122, 0.0, 0.0, 1.0, 0.2122, 0.0, 0.0, 1.0, 0.2122, 0.0, 0.0, 1.0, 0.2122, 0.0, 0.0, 1.0, 0.2122, 0.0, 0.0, 1.0, 0.2122, 0.0, 0.0, 1.0, 0.2122, 0.0, 0.0, 1.0, 0.2122, 0.0, 0.0, 1.0, 0.2122, 0.0, 0.0, 1.0, 0.2122, 0.0, 0.0, 1.0, 0.2122, 0.0, 0.0, 1.0, 0.2122, 0.0, 0.0, 1.0, 0.2122, 0.0, 0.0, 1.0, 0.2122, 0.0, 0.0, 1.0, 0.2122, 0.0, 0.0, 1.0, 0.2122, 0.0, 0.0, 1.0, 0.2122, 0.0, 0.0, 1.0, 0.2122, 0.0, 0.0, 1.0, 0.2122, 0.0, 0.0, 1.0, 0.2122, 0.0, 0.0, 1.0, 0.2122, 0.0, 0.0, 1.0, 0.2122, 0.0, 0.0, 1.0, 0.2122, 0.0, 0.0, 1.0, 0.2122, 0.0, 0.0, 1.0, 0.2122, 0.0, 0.0, 1.0, 0.2122, 0.0, 0.0, 1.0, 0.2122, 0.0, 0.0, 1.0, 0.2122, 0.0, 0.0, 1.0, 0.2122, 0.0, 0.0, 1.0, 0.2122, 0.0, 0.0, 1.0, 0.2122, 0.0, 0.0, 1.0, 0.2122, 0.0, 0.0, 1.0, 0.2122, 0.0, 0.0, 1.0, 0.2122, 0.0, 0.0, 1.0, 0.2122, 0.0, 0.0, 1.0, 0.2122, 0.0, 0.0, 1.0, 0.2122, 0.0, 0.0, 1.0, 0.2122, 0.0, 0.0, 1.0, 0.2122, 0.0, 0.0, 1.0, 0.2122, 0.0, 0.0, 1.0, 0.2122, 0.0, 0.0, 1.0, 0.2122, 0.0, 0.0, 1.0, 0.2122, 0.0, 0.0, 1.0, 0.2122, 0.0, 0.0, 1.0, 0.2122, 0.0, 0.0, 1.0, 0.2122, 0.0, 0.0, 1.0, 0.2122, 0.0, 0.0, 1.0, 0.2122, 0.0, 0.0, 1.0, 0.2122, 0.0, 0.0, 1.0, 0.2122, 0.0, 0.0, 1.0, 0.2122, 0.0, 0.0, 1.0, 0.2122, 0.0, 0.0, 1.0, 0.2122, 0.0, 0.0, 1.0, 0.2122, 0.0, 0.0, 1.0, 0.2122, 0.0, 0.0, 1.0, 0.2122, 0.0, 0.0, 1.0, 0.2122, 0.0, 0.0, 1.0, 0.2122, 0.0, 0.0, 1.0, 0.2122, 0.0, 0.0, 1.0, 0.2122, 0.0, 0.0, 1.0, 0.2122, 0.0, 0.0, 1.0, 0.2122, 0.0, 0.0, 1.0, 0.2122, 0.0, 0.0, 1.0, 0.2122, 0.0, 0.0, 1.0, 0.2122, 0.0, 0.0, 1.0, 0.2122, 0.0, 0.0, 1.0, 0.2122, 0.0, 0.0, 1.0, 0.2122, 0.0, 0.0, 1.0, 0.2122, 0.0, 0.0, 1.0, 0.2122, 0.0, 0.0, 1.0, 0.2122, 0.0, 0.0, 1.0, 0.2122, 0.0, 0.0, 1.0, 0.2122, 0.0, 0.0, 1.0, 0.2122, 0.0, 0.0, 1.0, 0.2122, 0.0, 0.0, 1.0, 0.2122, 0.0, 0.0, 1.0, 0.2122, 0.0, 0.0, 1.0, 0.2122, 0.0, 0.0, 1.0, 0.2122, 0.0, 0.0, 1.0, 0.2122, 0.0, 0.0, 1.0, 0.2122, 0.0, 0.0, 1.0, 0.2122, 0.0, 0.0, 1.0, 0.2122, 0.0, 0.0, 1.0, 0.2122, 0.0, 0.0, 1.0, 0.2122, 0.0, 0.0, 1.0, 0.2122, 0.0, 0.0, 1.0, 0.2122, 0.0, 0.0, 1.0, 0.2122, 0.0, 0.0, 1.0, 0.2122, 0.0, 0.0, 1.0, 0.2122, 0.0, 0.0, 1.0, 0.2122, 0.0, 0.0, 1.0, 0.2122, 0.0, 0.0, 1.0, 0.2122, 0.0, 0.0, 1.0, 0.2122, 0.0, 0.0, 1.0, 0.2122, 0.0, 0.0, 1.0, 0.2122, 0.0, 0.0, 1.0, 0.2122, 0.0, 0.0, 1.0, 0.2122, 0.0, 0.0, 1.0, 0.2122, 0.0, 0.0, 1.0, 0.2122, 0.0, 0.0, 1.0, 0.2122, 0.0, 0.0, 1.0, 0.2122, 0.0, 0.0, 1.0, 0.2122, 0.0, 0.0, 1.0, 0.2122, 0.0, 0.0, 1.0, 0.2122, 0.0, 0.0, 1.0, 0.2122, 0.0, 0.0, 1.0, 0.2122, 0.0, 0.0, 1.0, 0.2122, 0.0, 0.0, 1.0, 0.2122, 0.0, 0.0, 1.0, 0.2122, 0.0, 0.0, 1.0, 0.2122, 0.0, 0.0, 1.0, 0.2122, 0.0, 0.0, 1.0, 0.2122, 0.0, 0.0, 1.0, 0.2122, 0.0, 0.0, 1.0, 0.2122, 0.0, 0.0, 1.0, 0.2122, 0.0, 0.0, 1.0, 0.2122, 0.0, 0.0, 1.0, 0.2122, 0.0, 0.0, 1.0, 0.2122, 0.0, 0.0, 1.0, 0.2122, 0.0, 0.0, 1.0, 0.2122, 0.0, 0.0, 1.0, 0.2122, 0.0, 0.0, 1.0, 0.2122, 0.0, 0.0, 1.0, 0.2122, 0.0, 0.0, 1.0, 0.2122, 0.0, 0.0, 1.0, 0.2122, 0.0, 0.0, 1.0, 0.2122, 0.0, 0.0, 1.0, 0.2122, 0.0, 0.0, 1.0, 0.2122, 0.0, 0.0, 1.0, 0.2122, 0.0, 0.0, 1.0, 0.2122, 0.0, 0.0, 1.0, 0.2122, 0.0, 0.0, 1.0, 0.2122, 0.0, 0.0, 1.0, 0.2122, 0.0, 0.0, 1.0, 0.2122, 0.0, 0.0, 1.0, 0.2122, 0.0, 0.0, 1.0, 0.2122, 0.0, 0.0, 1.0, 0.2122, 0.0, 0.0, 1.0, 0.2122, 0.0, 0.0, 1.0, 0.2122, 0.0, 0.0, 1.0, 0.2122, 0.0, 0.0, 1.0, 0.2122, 0.0, 0.0, 1.0, 0.2122, 0.0, 0.0, 1.0, 0.2122, 0.0, 0.0, 1.0, 0.2122, 0.0, 0.0, 1.0, 0.2122, 0.0, 0.0, 1.0, 0.2122, 0.0, 0.0, 1.0, 0.2122, 0.0, 0.0, 1.0, 0.2122, 0.0, 0.0, 1.0, 0.2122, 0.0, 0.0, 1.0, 0.2122, 0.0, 0.0, 1.0, 0.2122, 0.0, 0.0, 1.0, 0.2122, 0.0, 0.0, 1.0, 0.2122, 0.0, 0.0, 1.0, 0.2122, 0.0, 0.0, 1.0, 0.2122, 0.0, 0.0, 1.0, 0.2122, 0.0, 0.0, 1.0, 0.2122, 0.0, 0.0, 1.0, 0.2122, 0.0, 0.0, 1.0, 0.2122, 0.0, 0.0, 1.0, 0.2122, 0.0, 0.0, 1.0, 0.2122, 0.0, 0.0, 1.0, 0.2122, 0.0, 0.0, 1.0, 0.2122, 0.0, 0.0, 1.0, 0.2122, 0.0, 0.0, 1.0, 0.2122, 0.0, 0.0, 1.0, 0.2122, 0.0, 0.0, 1.0, 0.2122, 0.0, 0.0, 1.0, 0.2122, 0.0, 0.0, 1.0, 0.2122, 0.0, 0.0, 1.0, 0.2122, 0.0, 0.0, 1.0, 0.2122, 0.0, 0.0, 1.0, 0.2122, 0.0, 0.0, 1.0, 0.2122, 0.0, 0.0, 1.0, 0.2122, 0.0, 0.0, 1.0, 0.2122, 0.0, 0.0, 1.0, 0.2122, 0.0, 0.0, 1.0, 0.2122, 0.0, 0.0, 1.0, 0.2122, 0.0, 0.0, 1.0, 0.2122, 0.0, 0.0, 1.0, 0.2122, 0.0, 0.0, 1.0, 0.2122, 0.0, 0.0, 1.0, 0.2122, 0.0, 0.0, 1.0, 0.2122, 0.0, 0.0, 1.0, 0.2122, 0.0, 0.0, 1.0, 0.2122, 0.0, 0.0, 1.0, 0.2122, 0.0, 0.0, 1.0, 0.2122, 0.0, 0.0, 1.0, 0.2122, 0.0, 0.0, 1.0, 0.2122, 0.0, 0.0, 1.0, 0.2122, 0.0, 0.0, 1.0, 0.2122, 0.0, 0.0, 1.0, 0.2122, 0.0, 0.0, 1.0, 0.2122, 0.0, 0.0, 1.0, 0.2122, 0.0, 0.0, 1.0, 0.2122, 0.0, 0.0, 1.0, 0.2122, 0.0, 0.0, 1.0, 0.2122, 0.0, 0.0, 1.0, 0.2122, 0.0, 0.0, 1.0, 0.2122, 0.0, 0.0, 1.0, 0.2122, 0.0, 0.0, 1.0, 0.2122, 0.0, 0.0, 1.0, 0.2122, 0.0, 0.0, 1.0, 0.2122, 0.0, 0.0, 1.0, 0.2122, 0.0, 0.0, 1.0, 0.2122, 0.0, 0.0, 1.0, 0.2122, 0.0, 0.0, 1.0, 0.2122, 0.0, 0.0, 1.0, 0.2122, 0.0, 0.0, 1.0, 0.2122, 0.0, 0.0, 1.0, 0.2122, 0.0, 0.0, 1.0, 0.2122, 0.0, 0.0, 1.0, 0.2122, 0.0, 0.0, 1.0, 0.2122, 0.0, 0.0, 1.0, 0.2122, 0.0, 0.0, 1.0, 0.2122, 0.0, 0.0, 1.0, 0.2122, 0.0, 0.0, 1.0, 0.2122, 0.0, 0.0, 1.0, 0.2122, 0.0, 0.0, 1.0, 0.2122, 0.0, 0.0, 1.0, 0.2122, 0.0, 0.0, 1.0, 0.2122, 0.0, 0.0, 1.0, 0.2122, 0.0, 0.0, 1.0, 0.2122, 0.0, 0.0, 1.0, 0.2122, 0.0, 0.0, 1.0, 0.2122, 0.0, 0.0, 1.0, 0.2122, 0.0, 0.0, 1.0, 0.2122, 0.0, 0.0, 1.0, 0.2122, 0.0, 0.0, 1.0, 0.2122, 0.0, 0.0, 1.0, 0.2122, 0.0, 0.0, 1.0, 0.2122, 0.0, 0.0, 1.0, 0.2122, 0.0, 0.0, 1.0, 0.2122, 0.0, 0.0, 1.0, 0.2122, 0.0, 0.0, 1.0, 0.2122, 0.0, 0.0, 1.0, 0.2122, 0.0, 0.0, 1.0, 0.2122, 0.0, 0.0, 1.0, 0.2122, 0.0, 0.0, 1.0, 0.2122, 0.0, 0.0, 1.0, 0.2122, 0.0, 0.0, 1.0, 0.2122, 0.0, 0.0, 1.0, 0.2122, 0.0, 0.0, 1.0, 0.2122, 0.0, 0.0, 1.0, 0.2122, 0.0, 0.0, 1.0, 0.2122, 0.0, 0.0, 1.0, 0.2122, 0.0, 0.0, 1.0, 0.2122, 0.0, 0.0, 1.0, 0.2122, 0.0, 0.0, 1.0, 0.2122, 0.0, 0.0, 1.0, 0.2122, 0.0, 0.0, 1.0, 0.2122, 0.0, 0.0, 1.0, 0.2122, 0.0, 0.0, 1.0, 0.2122, 0.0, 0.0, 1.0, 0.2122, 0.0, 0.0, 1.0, 0.2122, 0.0, 0.0, 1.0, 0.2122, 0.0, 0.0, 1.0, 0.2122, 0.0, 0.0, 1.0, 0.2122, 0.0, 0.0, 1.0, 0.2122, 0.0, 0.0, 1.0, 0.2122, 0.0, 0.0, 1.0, 0.2122, 0.0, 0.0, 1.0, 0.2122, 0.0, 0.0, 1.0, 0.2122, 0.0, 0.0, 1.0, 0.2122, 0.0, 0.0, 1.0, 0.2122, 0.0, 0.0, 1.0, 0.2122, 0.0, 0.0, 1.0, 0.2122, 0.0, 0.0, 1.0, 0.2122, 0.0, 0.0, 1.0, 0.2122, 0.0, 0.0, 1.0, 0.2122, 0.0, 0.0, 1.0, 0.2122, 0.0, 0.0, 1.0, 0.2122, 0.0, 0.0, 1.0, 0.2122, 0.0, 0.0, 1.0, 0.2122, 0.0, 0.0, 1.0, 0.2122, 0.0, 0.0, 1.0, 0.2122, 0.0, 0.0, 1.0, 0.2122, 0.0, 0.0, 1.0, 0.2122, 0.0, 0.0, 1.0, 0.2122, 0.0, 0.0, 1.0, 0.2122, 0.0, 0.0, 1.0, 0.2122, 0.0, 0.0, 1.0, 0.2122, 0.0, 0.0, 1.0, 0.2122, 0.0, 0.0, 1.0, 0.2122, 0.0, 0.0, 1.0, 0.2122, 0.0, 0.0, 1.0, 0.2122, 0.0, 0.0, 1.0, 0.2122, 0.0, 0.0, 1.0, 0.2122, 0.0, 0.0, 1.0, 0.2122, 0.0, 0.0, 1.0, 0.2122, 0.0, 0.0, 1.0, 0.2122, 0.0, 0.0, 1.0, 0.2122, 0.0, 0.0, 1.0, 0.2122, 0.0, 0.0, 1.0, 0.2122, 0.0, 0.0, 1.0, 0.2122, 0.0, 0.0, 1.0])
me_med1_7.materials.append(mat_med1_7)
me_med1_7.use_remesh_preserve_volume = False
me_med1_7.use_remesh_preserve_attributes = False
me_med1_7.use_mirror_vertex_groups = False
me_med1_7.update()

# ---- objects
ob_med1_7_mesh = bpy.data.objects.new('med1_7_mesh', me_med1_7)

# ---- transforms, parenting, visibility, modifiers, constraints
ob_med1_7_mesh.location = (0.0, 0.0, 0.0)
ob_med1_7_mesh.lineart.crease_threshold = 0.0

# ---- collection membership
col_collection_1.objects.link(ob_med1_7_mesh)

# ---- scene / render settings (as saved in the file)
scene.frame_start = 1; scene.frame_end = 2; scene.frame_set(1)
scene.render.engine = 'BLENDER_EEVEE_NEXT'
scene.render.resolution_percentage = 50
scene.render.dither_intensity = 0.0
scene.cycles.use_denoising = False
scene.cycles.samples = 10
scene.cycles.sampling_pattern = 'TABULATED_SOBOL'
scene.cycles.light_sampling_threshold = 0.0
scene.cycles.use_adaptive_sampling = False
scene.cycles.use_light_tree = False
scene.cycles.blur_glossy = 0.0
scene.cycles.pixel_filter_type = 'GAUSSIAN'
scene.cycles.sample_clamp_indirect = 0.0
scene.view_settings.view_transform = 'Standard'
bpy.context.view_layer.update()

# ---- added for rendering (the .blend has no active camera and no usable light): camera, sun
cam_auto = bpy.data.cameras.new('AutoCamera')
cam_auto.lens = 50.0
cam_auto.sensor_width = 36.0
cam_auto.clip_end = 1000.0
ob_auto_camera = bpy.data.objects.new('AutoCamera', cam_auto)
scene.collection.objects.link(ob_auto_camera)
ob_auto_camera.location = (2.44154, -1.65985, 2.91323)
ob_auto_camera.rotation_euler = (1.09748, -7.21219e-08, 0.694738)
scene.camera = ob_auto_camera
light_auto_sun = bpy.data.lights.new('AutoSun', 'SUN')
light_auto_sun.energy = 3.0
light_auto_sun.angle = 0.0523599
ob_auto_sun = bpy.data.objects.new('AutoSun', light_auto_sun)
scene.collection.objects.link(ob_auto_sun)
ob_auto_sun.rotation_euler = (0.872665, 0.174533, 0.523599)
bpy.context.view_layer.update()
